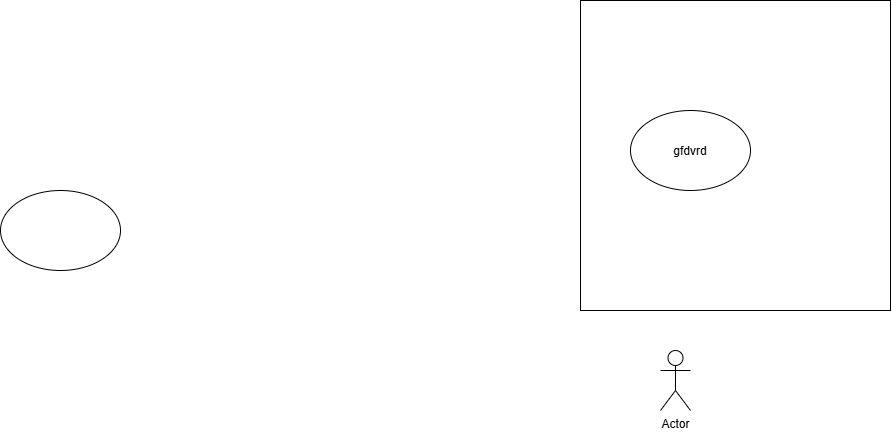

The diagram above was exported from draw.io. Its source (the exported page's mxGraphModel, read from the mxfile embedded in the PNG):
<mxGraphModel dx="2264" dy="743" grid="1" gridSize="10" guides="1" tooltips="1" connect="1" arrows="1" fold="1" page="1" pageScale="1" pageWidth="850" pageHeight="1100" math="0" shadow="0">
  <root>
    <mxCell id="0" />
    <mxCell id="1" parent="0" />
    <mxCell id="-BQTmVSPcvKxOHReP7P8-1" parent="1" style="shape=umlActor;verticalLabelPosition=bottom;verticalAlign=top;html=1;outlineConnect=0;" value="Actor" vertex="1">
      <mxGeometry height="60" width="30" x="410" y="350" as="geometry" />
    </mxCell>
    <mxCell id="4AFR4mBTvUYffdHx9zRE-1" parent="1" style="whiteSpace=wrap;html=1;aspect=fixed;" value="" vertex="1">
      <mxGeometry height="310" width="310" x="330" as="geometry" />
    </mxCell>
    <mxCell id="4AFR4mBTvUYffdHx9zRE-2" parent="1" style="ellipse;whiteSpace=wrap;html=1;shapeInside=1;" value="gfdvrd" vertex="1">
      <mxGeometry height="80" width="120" x="380" y="110" as="geometry" />
    </mxCell>
    <mxCell id="4AFR4mBTvUYffdHx9zRE-3" parent="1" style="ellipse;whiteSpace=wrap;html=1;shapeInside=1;" value="" vertex="1">
      <mxGeometry height="80" width="120" x="-250" y="190" as="geometry" />
    </mxCell>
  </root>
</mxGraphModel>